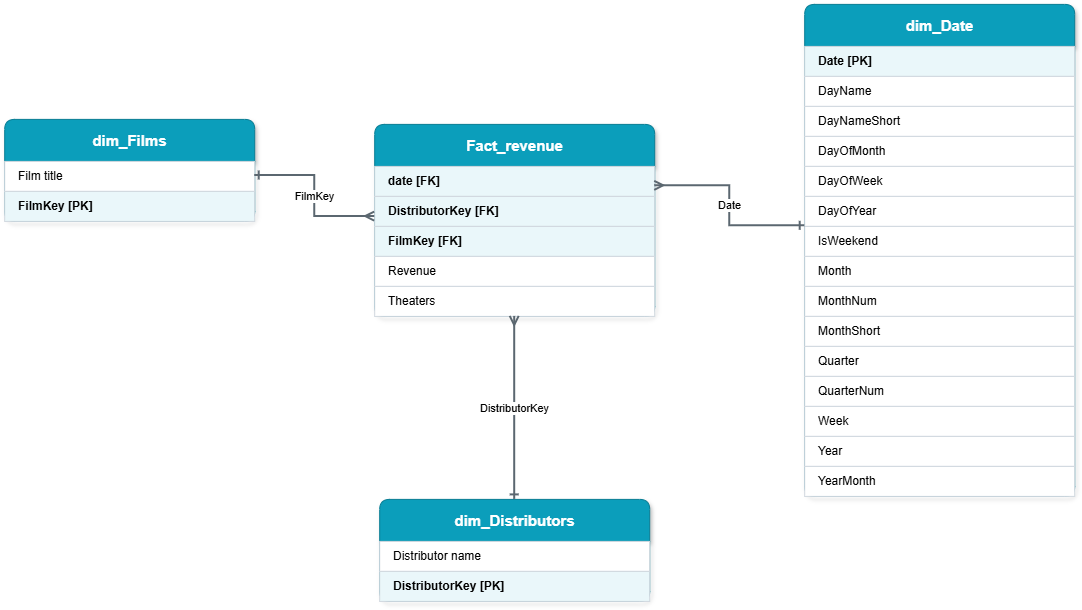

The diagram above was exported from draw.io. Its source (the exported page's mxGraphModel, read from the mxfile embedded in the PNG):
<mxGraphModel dx="1144" dy="733" grid="1" gridSize="10" guides="1" tooltips="1" connect="1" arrows="1" fold="1" page="1" pageScale="1" pageWidth="1169" pageHeight="827" math="0" shadow="0">
  <root>
    <mxCell id="0" />
    <mxCell id="1" parent="0" />
    <mxCell id="films" parent="1" style="swimlane;html=1;rounded=1;startSize=42;horizontal=1;fillColor=#0B9EBB;strokeColor=#087D94;fontColor=#FFFFFF;fontStyle=1;fontSize=15;shadow=1;arcSize=8;collapsible=0;" value="dim_Films" vertex="1">
      <mxGeometry height="102" width="250" x="50" y="150" as="geometry" />
    </mxCell>
    <mxCell id="films_r0" parent="films" style="text;html=1;strokeColor=#D0D7DE;fillColor=#FFFFFF;align=left;verticalAlign=middle;spacingLeft=12;fontSize=12;fontStyle=0;whiteSpace=wrap;rounded=0;" value="Film title" vertex="1">
      <mxGeometry height="30" width="250" y="42" as="geometry" />
    </mxCell>
    <mxCell id="films_r1" parent="films" style="text;html=1;strokeColor=#D0D7DE;fillColor=#EAF7FA;align=left;verticalAlign=middle;spacingLeft=12;fontSize=12;fontStyle=1;whiteSpace=wrap;rounded=0;" value="FilmKey   [PK]" vertex="1">
      <mxGeometry height="30" width="250" y="72" as="geometry" />
    </mxCell>
    <mxCell id="fact" parent="1" style="swimlane;html=1;rounded=1;startSize=42;horizontal=1;fillColor=#0B9EBB;strokeColor=#087D94;fontColor=#FFFFFF;fontStyle=1;fontSize=15;shadow=1;arcSize=8;collapsible=0;" value="Fact_revenue" vertex="1">
      <mxGeometry height="192" width="280" x="420" y="155" as="geometry" />
    </mxCell>
    <mxCell id="fact_r0" parent="fact" style="text;html=1;strokeColor=#D0D7DE;fillColor=#EAF7FA;align=left;verticalAlign=middle;spacingLeft=12;fontSize=12;fontStyle=1;whiteSpace=wrap;rounded=0;" value="date   [FK]" vertex="1">
      <mxGeometry height="30" width="280" y="42" as="geometry" />
    </mxCell>
    <mxCell id="fact_r1" parent="fact" style="text;html=1;strokeColor=#D0D7DE;fillColor=#EAF7FA;align=left;verticalAlign=middle;spacingLeft=12;fontSize=12;fontStyle=1;whiteSpace=wrap;rounded=0;" value="DistributorKey   [FK]" vertex="1">
      <mxGeometry height="30" width="280" y="72" as="geometry" />
    </mxCell>
    <mxCell id="fact_r2" parent="fact" style="text;html=1;strokeColor=#D0D7DE;fillColor=#EAF7FA;align=left;verticalAlign=middle;spacingLeft=12;fontSize=12;fontStyle=1;whiteSpace=wrap;rounded=0;" value="FilmKey   [FK]" vertex="1">
      <mxGeometry height="30" width="280" y="102" as="geometry" />
    </mxCell>
    <mxCell id="fact_r3" parent="fact" style="text;html=1;strokeColor=#D0D7DE;fillColor=#FFFFFF;align=left;verticalAlign=middle;spacingLeft=12;fontSize=12;fontStyle=0;whiteSpace=wrap;rounded=0;" value="Revenue" vertex="1">
      <mxGeometry height="30" width="280" y="132" as="geometry" />
    </mxCell>
    <mxCell id="fact_r4" parent="fact" style="text;html=1;strokeColor=#D0D7DE;fillColor=#FFFFFF;align=left;verticalAlign=middle;spacingLeft=12;fontSize=12;fontStyle=0;whiteSpace=wrap;rounded=0;" value="Theaters" vertex="1">
      <mxGeometry height="30" width="280" y="162" as="geometry" />
    </mxCell>
    <mxCell id="date" parent="1" style="swimlane;html=1;rounded=1;startSize=42;horizontal=1;fillColor=#0B9EBB;strokeColor=#087D94;fontColor=#FFFFFF;fontStyle=1;fontSize=15;shadow=1;arcSize=8;collapsible=0;" value="dim_Date" vertex="1">
      <mxGeometry height="492" width="270" x="850" y="35" as="geometry" />
    </mxCell>
    <mxCell id="date_r0" parent="date" style="text;html=1;strokeColor=#D0D7DE;fillColor=#EAF7FA;align=left;verticalAlign=middle;spacingLeft=12;fontSize=12;fontStyle=1;whiteSpace=wrap;rounded=0;" value="Date   [PK]" vertex="1">
      <mxGeometry height="30" width="270" y="42" as="geometry" />
    </mxCell>
    <mxCell id="date_r1" parent="date" style="text;html=1;strokeColor=#D0D7DE;fillColor=#FFFFFF;align=left;verticalAlign=middle;spacingLeft=12;fontSize=12;fontStyle=0;whiteSpace=wrap;rounded=0;" value="DayName" vertex="1">
      <mxGeometry height="30" width="270" y="72" as="geometry" />
    </mxCell>
    <mxCell id="date_r2" parent="date" style="text;html=1;strokeColor=#D0D7DE;fillColor=#FFFFFF;align=left;verticalAlign=middle;spacingLeft=12;fontSize=12;fontStyle=0;whiteSpace=wrap;rounded=0;" value="DayNameShort" vertex="1">
      <mxGeometry height="30" width="270" y="102" as="geometry" />
    </mxCell>
    <mxCell id="date_r3" parent="date" style="text;html=1;strokeColor=#D0D7DE;fillColor=#FFFFFF;align=left;verticalAlign=middle;spacingLeft=12;fontSize=12;fontStyle=0;whiteSpace=wrap;rounded=0;" value="DayOfMonth" vertex="1">
      <mxGeometry height="30" width="270" y="132" as="geometry" />
    </mxCell>
    <mxCell id="date_r4" parent="date" style="text;html=1;strokeColor=#D0D7DE;fillColor=#FFFFFF;align=left;verticalAlign=middle;spacingLeft=12;fontSize=12;fontStyle=0;whiteSpace=wrap;rounded=0;" value="DayOfWeek" vertex="1">
      <mxGeometry height="30" width="270" y="162" as="geometry" />
    </mxCell>
    <mxCell id="date_r5" parent="date" style="text;html=1;strokeColor=#D0D7DE;fillColor=#FFFFFF;align=left;verticalAlign=middle;spacingLeft=12;fontSize=12;fontStyle=0;whiteSpace=wrap;rounded=0;" value="DayOfYear" vertex="1">
      <mxGeometry height="30" width="270" y="192" as="geometry" />
    </mxCell>
    <mxCell id="date_r6" parent="date" style="text;html=1;strokeColor=#D0D7DE;fillColor=#FFFFFF;align=left;verticalAlign=middle;spacingLeft=12;fontSize=12;fontStyle=0;whiteSpace=wrap;rounded=0;" value="IsWeekend" vertex="1">
      <mxGeometry height="30" width="270" y="222" as="geometry" />
    </mxCell>
    <mxCell id="date_r7" parent="date" style="text;html=1;strokeColor=#D0D7DE;fillColor=#FFFFFF;align=left;verticalAlign=middle;spacingLeft=12;fontSize=12;fontStyle=0;whiteSpace=wrap;rounded=0;" value="Month" vertex="1">
      <mxGeometry height="30" width="270" y="252" as="geometry" />
    </mxCell>
    <mxCell id="date_r8" parent="date" style="text;html=1;strokeColor=#D0D7DE;fillColor=#FFFFFF;align=left;verticalAlign=middle;spacingLeft=12;fontSize=12;fontStyle=0;whiteSpace=wrap;rounded=0;" value="MonthNum" vertex="1">
      <mxGeometry height="30" width="270" y="282" as="geometry" />
    </mxCell>
    <mxCell id="date_r9" parent="date" style="text;html=1;strokeColor=#D0D7DE;fillColor=#FFFFFF;align=left;verticalAlign=middle;spacingLeft=12;fontSize=12;fontStyle=0;whiteSpace=wrap;rounded=0;" value="MonthShort" vertex="1">
      <mxGeometry height="30" width="270" y="312" as="geometry" />
    </mxCell>
    <mxCell id="date_r10" parent="date" style="text;html=1;strokeColor=#D0D7DE;fillColor=#FFFFFF;align=left;verticalAlign=middle;spacingLeft=12;fontSize=12;fontStyle=0;whiteSpace=wrap;rounded=0;" value="Quarter" vertex="1">
      <mxGeometry height="30" width="270" y="342" as="geometry" />
    </mxCell>
    <mxCell id="date_r11" parent="date" style="text;html=1;strokeColor=#D0D7DE;fillColor=#FFFFFF;align=left;verticalAlign=middle;spacingLeft=12;fontSize=12;fontStyle=0;whiteSpace=wrap;rounded=0;" value="QuarterNum" vertex="1">
      <mxGeometry height="30" width="270" y="372" as="geometry" />
    </mxCell>
    <mxCell id="date_r12" parent="date" style="text;html=1;strokeColor=#D0D7DE;fillColor=#FFFFFF;align=left;verticalAlign=middle;spacingLeft=12;fontSize=12;fontStyle=0;whiteSpace=wrap;rounded=0;" value="Week" vertex="1">
      <mxGeometry height="30" width="270" y="402" as="geometry" />
    </mxCell>
    <mxCell id="date_r13" parent="date" style="text;html=1;strokeColor=#D0D7DE;fillColor=#FFFFFF;align=left;verticalAlign=middle;spacingLeft=12;fontSize=12;fontStyle=0;whiteSpace=wrap;rounded=0;" value="Year" vertex="1">
      <mxGeometry height="30" width="270" y="432" as="geometry" />
    </mxCell>
    <mxCell id="date_r14" parent="date" style="text;html=1;strokeColor=#D0D7DE;fillColor=#FFFFFF;align=left;verticalAlign=middle;spacingLeft=12;fontSize=12;fontStyle=0;whiteSpace=wrap;rounded=0;" value="YearMonth" vertex="1">
      <mxGeometry height="30" width="270" y="462" as="geometry" />
    </mxCell>
    <mxCell id="distributors" parent="1" style="swimlane;html=1;rounded=1;startSize=42;horizontal=1;fillColor=#0B9EBB;strokeColor=#087D94;fontColor=#FFFFFF;fontStyle=1;fontSize=15;shadow=1;arcSize=8;collapsible=0;" value="dim_Distributors" vertex="1">
      <mxGeometry height="102" width="270" x="425" y="530" as="geometry" />
    </mxCell>
    <mxCell id="distributors_r0" parent="distributors" style="text;html=1;strokeColor=#D0D7DE;fillColor=#FFFFFF;align=left;verticalAlign=middle;spacingLeft=12;fontSize=12;fontStyle=0;whiteSpace=wrap;rounded=0;" value="Distributor name" vertex="1">
      <mxGeometry height="30" width="270" y="42" as="geometry" />
    </mxCell>
    <mxCell id="distributors_r1" parent="distributors" style="text;html=1;strokeColor=#D0D7DE;fillColor=#EAF7FA;align=left;verticalAlign=middle;spacingLeft=12;fontSize=12;fontStyle=1;whiteSpace=wrap;rounded=0;" value="DistributorKey   [PK]" vertex="1">
      <mxGeometry height="30" width="270" y="72" as="geometry" />
    </mxCell>
    <mxCell id="rel_films_fact" edge="1" parent="1" source="films" style="edgeStyle=orthogonalEdgeStyle;rounded=0;orthogonalLoop=1;jettySize=auto;html=1;strokeWidth=2;strokeColor=#5B6770;endArrow=ERmany;endFill=0;startArrow=ERone;startFill=0;exitX=1;exitY=0.55;exitDx=0;exitDy=0;entryX=0;entryY=0.48;entryDx=0;entryDy=0;" target="fact" value="FilmKey">
      <mxGeometry relative="1" as="geometry" />
    </mxCell>
    <mxCell id="rel_date_fact" edge="1" parent="1" source="date" style="edgeStyle=orthogonalEdgeStyle;rounded=0;orthogonalLoop=1;jettySize=auto;html=1;strokeWidth=2;strokeColor=#5B6770;endArrow=ERmany;endFill=0;startArrow=ERone;startFill=0;exitX=0;exitY=0.45;exitDx=0;exitDy=0;entryX=1;entryY=0.32;entryDx=0;entryDy=0;" target="fact" value="Date">
      <mxGeometry relative="1" as="geometry" />
    </mxCell>
    <mxCell id="rel_dist_fact" edge="1" parent="1" source="distributors" style="edgeStyle=orthogonalEdgeStyle;rounded=0;orthogonalLoop=1;jettySize=auto;html=1;strokeWidth=2;strokeColor=#5B6770;endArrow=ERmany;endFill=0;startArrow=ERone;startFill=0;exitX=0.5;exitY=0;exitDx=0;exitDy=0;entryX=0.5;entryY=1;entryDx=0;entryDy=0;" target="fact" value="DistributorKey">
      <mxGeometry relative="1" as="geometry" />
    </mxCell>
  </root>
</mxGraphModel>